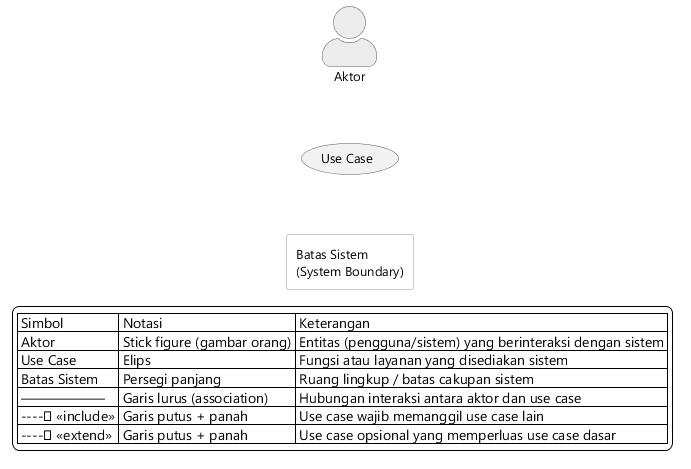

The diagram above was rendered by PlantUML. Its source (embedded in the PNG):
@startuml gambar-2-11-legenda-use-case
' Gambar 2.11 - Legenda Use Case Diagram
' Sumber: BAB II - 2.3.3 (legenda simbol use case)

skinparam backgroundColor #FFFFFF
skinparam shadowing false
skinparam defaultFontName "Segoe UI"
skinparam defaultFontSize 13
skinparam ArrowColor #444444
skinparam actorStyle awesome
skinparam usecase {
  BackgroundColor #F2F2F2
  BorderColor #555555
}
skinparam actor {
  BackgroundColor #ECECEC
  BorderColor #555555
}
skinparam rectangle {
  BackgroundColor #FFFFFF
  BorderColor #999999
}


actor "Aktor" as A
usecase "Use Case" as U
rectangle "Batas Sistem\n(System Boundary)" as Bnd

A -[hidden]down- U
U -[hidden]down- Bnd

legend right
  | Simbol | Notasi | Keterangan |
  | Aktor | Stick figure (gambar orang) | Entitas (pengguna/sistem) yang berinteraksi dengan sistem |
  | Use Case | Elips | Fungsi atau layanan yang disediakan sistem |
  | Batas Sistem | Persegi panjang | Ruang lingkup / batas cakupan sistem |
  | —————— | Garis lurus (association) | Hubungan interaksi antara aktor dan use case |
  | ----▷ <<include>> | Garis putus + panah | Use case wajib memanggil use case lain |
  | ----▷ <<extend>> | Garis putus + panah | Use case opsional yang memperluas use case dasar |
endlegend

@enduml